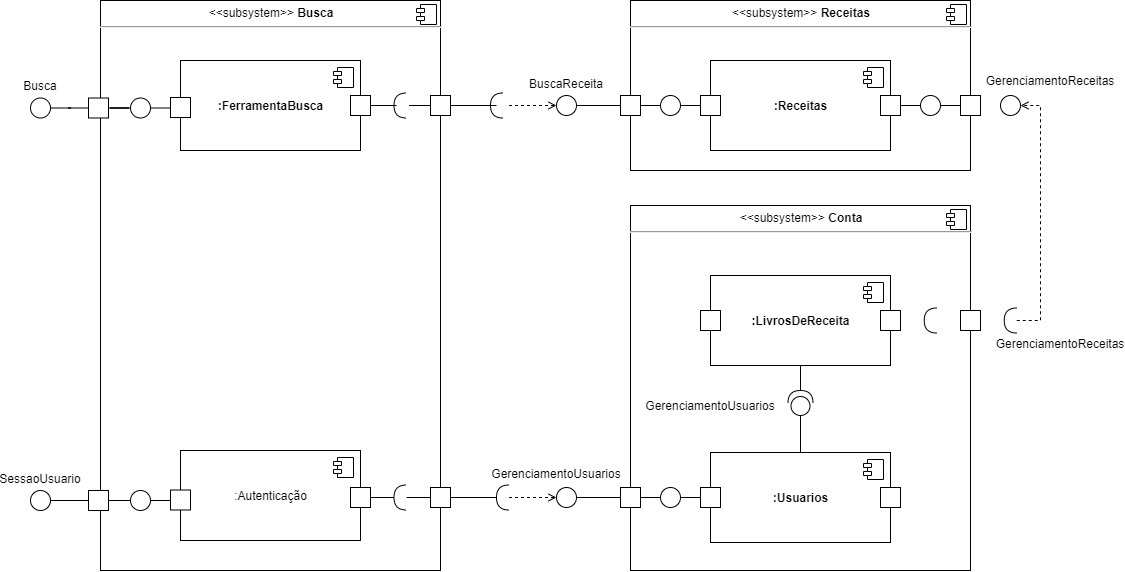

The diagram above was exported from draw.io. Its source (the exported page's mxGraphModel, read from the mxfile embedded in the PNG):
<mxGraphModel dx="1698" dy="883" grid="1" gridSize="10" guides="1" tooltips="1" connect="1" arrows="1" fold="1" page="1" pageScale="1" pageWidth="827" pageHeight="1169" background="#ffffff" math="0" shadow="0">
  <root>
    <mxCell id="0" />
    <mxCell id="1" parent="0" />
    <mxCell id="bDhdGB-iia9Brt6EnpDw-95" value="&lt;p style=&quot;margin: 0px ; margin-top: 6px ; text-align: center&quot;&gt;&amp;lt;&amp;lt;subsystem&amp;gt;&amp;gt;&lt;b&gt; Conta&lt;/b&gt;&lt;/p&gt;&lt;hr&gt;&lt;p style=&quot;margin: 0px ; margin-left: 8px&quot;&gt;&lt;br&gt;&lt;/p&gt;" style="align=left;overflow=fill;html=1;dropTarget=0;" vertex="1" parent="1">
      <mxGeometry x="650" y="225" width="340" height="365" as="geometry" />
    </mxCell>
    <mxCell id="bDhdGB-iia9Brt6EnpDw-96" value="" style="shape=component;jettyWidth=8;jettyHeight=4;" vertex="1" parent="bDhdGB-iia9Brt6EnpDw-95">
      <mxGeometry x="1" width="20" height="20" relative="1" as="geometry">
        <mxPoint x="-24" y="4" as="offset" />
      </mxGeometry>
    </mxCell>
    <mxCell id="jxlJ9FTbVibIuihBVefx-3" value="&lt;p style=&quot;margin: 0px ; margin-top: 6px ; text-align: center&quot;&gt;&amp;lt;&amp;lt;subsystem&amp;gt;&amp;gt;&lt;b&gt; Receitas&lt;/b&gt;&lt;/p&gt;&lt;hr&gt;&lt;p style=&quot;margin: 0px ; margin-left: 8px&quot;&gt;&lt;br&gt;&lt;/p&gt;" style="align=left;overflow=fill;html=1;dropTarget=0;" vertex="1" parent="1">
      <mxGeometry x="650" y="20" width="340" height="170" as="geometry" />
    </mxCell>
    <mxCell id="jxlJ9FTbVibIuihBVefx-4" value="" style="shape=component;jettyWidth=8;jettyHeight=4;" vertex="1" parent="jxlJ9FTbVibIuihBVefx-3">
      <mxGeometry x="1" width="20" height="20" relative="1" as="geometry">
        <mxPoint x="-24" y="4" as="offset" />
      </mxGeometry>
    </mxCell>
    <mxCell id="bDhdGB-iia9Brt6EnpDw-62" value="&lt;p style=&quot;margin: 0px ; margin-top: 6px ; text-align: center&quot;&gt;&amp;lt;&amp;lt;subsystem&amp;gt;&amp;gt;&lt;b&gt; Busca&lt;/b&gt;&lt;/p&gt;&lt;hr&gt;&lt;p style=&quot;margin: 0px ; margin-left: 8px&quot;&gt;&lt;br&gt;&lt;/p&gt;" style="align=left;overflow=fill;html=1;dropTarget=0;" vertex="1" parent="1">
      <mxGeometry x="120" y="20" width="340" height="570" as="geometry" />
    </mxCell>
    <mxCell id="bDhdGB-iia9Brt6EnpDw-63" value="" style="shape=component;jettyWidth=8;jettyHeight=4;" vertex="1" parent="bDhdGB-iia9Brt6EnpDw-62">
      <mxGeometry x="1" width="20" height="20" relative="1" as="geometry">
        <mxPoint x="-24" y="4" as="offset" />
      </mxGeometry>
    </mxCell>
    <mxCell id="bDhdGB-iia9Brt6EnpDw-4" value="&lt;b&gt;:FerramentaBusca&lt;/b&gt;" style="html=1;dropTarget=0;" vertex="1" parent="1">
      <mxGeometry x="200" y="80" width="180" height="90" as="geometry" />
    </mxCell>
    <mxCell id="bDhdGB-iia9Brt6EnpDw-5" value="" style="shape=component;jettyWidth=8;jettyHeight=4;" vertex="1" parent="bDhdGB-iia9Brt6EnpDw-4">
      <mxGeometry x="1" width="20" height="20" relative="1" as="geometry">
        <mxPoint x="-27" y="7" as="offset" />
      </mxGeometry>
    </mxCell>
    <mxCell id="bDhdGB-iia9Brt6EnpDw-6" value=":Autenticação" style="html=1;dropTarget=0;" vertex="1" parent="1">
      <mxGeometry x="200" y="470" width="180" height="90" as="geometry" />
    </mxCell>
    <mxCell id="bDhdGB-iia9Brt6EnpDw-7" value="" style="shape=component;jettyWidth=8;jettyHeight=4;" vertex="1" parent="bDhdGB-iia9Brt6EnpDw-6">
      <mxGeometry x="1" width="20" height="20" relative="1" as="geometry">
        <mxPoint x="-27" y="7" as="offset" />
      </mxGeometry>
    </mxCell>
    <mxCell id="bDhdGB-iia9Brt6EnpDw-8" value="&lt;b&gt;:LivrosDeReceita&lt;/b&gt;" style="html=1;dropTarget=0;" vertex="1" parent="1">
      <mxGeometry x="730" y="295" width="180" height="90" as="geometry" />
    </mxCell>
    <mxCell id="bDhdGB-iia9Brt6EnpDw-9" value="" style="shape=component;jettyWidth=8;jettyHeight=4;" vertex="1" parent="bDhdGB-iia9Brt6EnpDw-8">
      <mxGeometry x="1" width="20" height="20" relative="1" as="geometry">
        <mxPoint x="-27" y="7" as="offset" />
      </mxGeometry>
    </mxCell>
    <mxCell id="bDhdGB-iia9Brt6EnpDw-12" value="&lt;b&gt;:Receitas&lt;/b&gt;" style="html=1;dropTarget=0;" vertex="1" parent="1">
      <mxGeometry x="730" y="80" width="180" height="90" as="geometry" />
    </mxCell>
    <mxCell id="bDhdGB-iia9Brt6EnpDw-13" value="" style="shape=component;jettyWidth=8;jettyHeight=4;" vertex="1" parent="bDhdGB-iia9Brt6EnpDw-12">
      <mxGeometry x="1" width="20" height="20" relative="1" as="geometry">
        <mxPoint x="-27" y="7" as="offset" />
      </mxGeometry>
    </mxCell>
    <mxCell id="bDhdGB-iia9Brt6EnpDw-17" value="&lt;b&gt;:Usuarios&lt;/b&gt;" style="html=1;dropTarget=0;" vertex="1" parent="1">
      <mxGeometry x="730" y="472" width="180" height="90" as="geometry" />
    </mxCell>
    <mxCell id="bDhdGB-iia9Brt6EnpDw-18" value="" style="shape=component;jettyWidth=8;jettyHeight=4;" vertex="1" parent="bDhdGB-iia9Brt6EnpDw-17">
      <mxGeometry x="1" width="20" height="20" relative="1" as="geometry">
        <mxPoint x="-27" y="7" as="offset" />
      </mxGeometry>
    </mxCell>
    <mxCell id="bDhdGB-iia9Brt6EnpDw-52" style="edgeStyle=orthogonalEdgeStyle;rounded=0;orthogonalLoop=1;jettySize=auto;html=1;entryX=0;entryY=0.5;entryDx=0;entryDy=0;endArrow=none;endFill=0;" edge="1" parent="1" target="bDhdGB-iia9Brt6EnpDw-50">
      <mxGeometry relative="1" as="geometry">
        <mxPoint x="428.5" y="125" as="sourcePoint" />
      </mxGeometry>
    </mxCell>
    <mxCell id="bDhdGB-iia9Brt6EnpDw-20" value="" style="shape=requiredInterface;html=1;verticalLabelPosition=bottom;rotation=-180;aspect=fixed;" vertex="1" parent="1">
      <mxGeometry x="413.5" y="112.5" width="12.5" height="25" as="geometry" />
    </mxCell>
    <mxCell id="bDhdGB-iia9Brt6EnpDw-47" style="edgeStyle=orthogonalEdgeStyle;rounded=0;orthogonalLoop=1;jettySize=auto;html=1;entryX=0;entryY=0.5;entryDx=0;entryDy=0;endArrow=none;endFill=0;" edge="1" parent="1" source="bDhdGB-iia9Brt6EnpDw-23" target="bDhdGB-iia9Brt6EnpDw-46">
      <mxGeometry relative="1" as="geometry" />
    </mxCell>
    <mxCell id="bDhdGB-iia9Brt6EnpDw-23" value="" style="ellipse;whiteSpace=wrap;html=1;" vertex="1" parent="1">
      <mxGeometry x="50" y="117.5" width="20" height="20" as="geometry" />
    </mxCell>
    <mxCell id="bDhdGB-iia9Brt6EnpDw-51" style="edgeStyle=orthogonalEdgeStyle;rounded=0;orthogonalLoop=1;jettySize=auto;html=1;entryX=1;entryY=0.5;entryDx=0;entryDy=0;entryPerimeter=0;endArrow=none;endFill=0;" edge="1" parent="1" source="bDhdGB-iia9Brt6EnpDw-25">
      <mxGeometry relative="1" as="geometry">
        <mxPoint x="416" y="125" as="targetPoint" />
      </mxGeometry>
    </mxCell>
    <mxCell id="bDhdGB-iia9Brt6EnpDw-25" value="" style="whiteSpace=wrap;html=1;" vertex="1" parent="1">
      <mxGeometry x="370" y="115" width="20" height="20" as="geometry" />
    </mxCell>
    <mxCell id="bDhdGB-iia9Brt6EnpDw-107" style="edgeStyle=orthogonalEdgeStyle;rounded=0;orthogonalLoop=1;jettySize=auto;html=1;endArrow=none;endFill=0;" edge="1" parent="1" source="bDhdGB-iia9Brt6EnpDw-26" target="bDhdGB-iia9Brt6EnpDw-106">
      <mxGeometry relative="1" as="geometry" />
    </mxCell>
    <mxCell id="bDhdGB-iia9Brt6EnpDw-26" value="" style="whiteSpace=wrap;html=1;" vertex="1" parent="1">
      <mxGeometry x="900" y="115" width="20" height="20" as="geometry" />
    </mxCell>
    <mxCell id="bDhdGB-iia9Brt6EnpDw-27" value="" style="whiteSpace=wrap;html=1;" vertex="1" parent="1">
      <mxGeometry x="720" y="115" width="20" height="20" as="geometry" />
    </mxCell>
    <mxCell id="bDhdGB-iia9Brt6EnpDw-28" value="" style="whiteSpace=wrap;html=1;" vertex="1" parent="1">
      <mxGeometry x="900" y="330" width="20" height="20" as="geometry" />
    </mxCell>
    <mxCell id="bDhdGB-iia9Brt6EnpDw-29" value="" style="whiteSpace=wrap;html=1;" vertex="1" parent="1">
      <mxGeometry x="720" y="330" width="20" height="20" as="geometry" />
    </mxCell>
    <mxCell id="bDhdGB-iia9Brt6EnpDw-30" value="" style="whiteSpace=wrap;html=1;" vertex="1" parent="1">
      <mxGeometry x="900" y="507" width="20" height="20" as="geometry" />
    </mxCell>
    <mxCell id="bDhdGB-iia9Brt6EnpDw-31" value="" style="whiteSpace=wrap;html=1;" vertex="1" parent="1">
      <mxGeometry x="720" y="507" width="20" height="20" as="geometry" />
    </mxCell>
    <mxCell id="bDhdGB-iia9Brt6EnpDw-32" value="Busca" style="text;html=1;strokeColor=none;fillColor=none;align=center;verticalAlign=middle;whiteSpace=wrap;rounded=0;" vertex="1" parent="1">
      <mxGeometry x="40" y="95" width="40" height="20" as="geometry" />
    </mxCell>
    <mxCell id="bDhdGB-iia9Brt6EnpDw-37" style="edgeStyle=orthogonalEdgeStyle;rounded=0;orthogonalLoop=1;jettySize=auto;html=1;endArrow=none;endFill=0;" edge="1" parent="1" source="bDhdGB-iia9Brt6EnpDw-33" target="bDhdGB-iia9Brt6EnpDw-36">
      <mxGeometry relative="1" as="geometry" />
    </mxCell>
    <mxCell id="bDhdGB-iia9Brt6EnpDw-33" value="" style="ellipse;whiteSpace=wrap;html=1;" vertex="1" parent="1">
      <mxGeometry x="150" y="117.5" width="20" height="20" as="geometry" />
    </mxCell>
    <mxCell id="bDhdGB-iia9Brt6EnpDw-36" value="" style="whiteSpace=wrap;html=1;" vertex="1" parent="1">
      <mxGeometry x="190" y="117" width="20" height="20" as="geometry" />
    </mxCell>
    <mxCell id="bDhdGB-iia9Brt6EnpDw-48" style="edgeStyle=orthogonalEdgeStyle;rounded=0;orthogonalLoop=1;jettySize=auto;html=1;endArrow=none;endFill=0;" edge="1" parent="1" source="bDhdGB-iia9Brt6EnpDw-46" target="bDhdGB-iia9Brt6EnpDw-33">
      <mxGeometry relative="1" as="geometry" />
    </mxCell>
    <mxCell id="bDhdGB-iia9Brt6EnpDw-46" value="" style="whiteSpace=wrap;html=1;" vertex="1" parent="1">
      <mxGeometry x="108" y="117.5" width="20" height="20" as="geometry" />
    </mxCell>
    <mxCell id="bDhdGB-iia9Brt6EnpDw-60" style="edgeStyle=orthogonalEdgeStyle;rounded=0;orthogonalLoop=1;jettySize=auto;html=1;entryX=0;entryY=0.5;entryDx=0;entryDy=0;endArrow=open;endFill=0;dashed=1;" edge="1" parent="1" target="bDhdGB-iia9Brt6EnpDw-54">
      <mxGeometry relative="1" as="geometry">
        <mxPoint x="528.5" y="125" as="sourcePoint" />
      </mxGeometry>
    </mxCell>
    <mxCell id="bDhdGB-iia9Brt6EnpDw-49" value="" style="shape=requiredInterface;html=1;verticalLabelPosition=bottom;rotation=-180;aspect=fixed;" vertex="1" parent="1">
      <mxGeometry x="510" y="112.5" width="12.5" height="25" as="geometry" />
    </mxCell>
    <mxCell id="bDhdGB-iia9Brt6EnpDw-53" style="edgeStyle=orthogonalEdgeStyle;rounded=0;orthogonalLoop=1;jettySize=auto;html=1;entryX=1;entryY=0.5;entryDx=0;entryDy=0;entryPerimeter=0;endArrow=none;endFill=0;" edge="1" parent="1" source="bDhdGB-iia9Brt6EnpDw-50">
      <mxGeometry relative="1" as="geometry">
        <mxPoint x="516" y="125" as="targetPoint" />
      </mxGeometry>
    </mxCell>
    <mxCell id="bDhdGB-iia9Brt6EnpDw-50" value="" style="whiteSpace=wrap;html=1;" vertex="1" parent="1">
      <mxGeometry x="450" y="115" width="20" height="20" as="geometry" />
    </mxCell>
    <mxCell id="bDhdGB-iia9Brt6EnpDw-57" style="edgeStyle=orthogonalEdgeStyle;rounded=0;orthogonalLoop=1;jettySize=auto;html=1;entryX=0;entryY=0.5;entryDx=0;entryDy=0;endArrow=none;endFill=0;" edge="1" parent="1" source="bDhdGB-iia9Brt6EnpDw-54" target="bDhdGB-iia9Brt6EnpDw-56">
      <mxGeometry relative="1" as="geometry" />
    </mxCell>
    <mxCell id="bDhdGB-iia9Brt6EnpDw-54" value="" style="ellipse;whiteSpace=wrap;html=1;" vertex="1" parent="1">
      <mxGeometry x="576" y="115" width="20" height="20" as="geometry" />
    </mxCell>
    <mxCell id="bDhdGB-iia9Brt6EnpDw-59" style="edgeStyle=orthogonalEdgeStyle;rounded=0;orthogonalLoop=1;jettySize=auto;html=1;entryX=0;entryY=0.5;entryDx=0;entryDy=0;endArrow=none;endFill=0;" edge="1" parent="1" source="bDhdGB-iia9Brt6EnpDw-55" target="bDhdGB-iia9Brt6EnpDw-27">
      <mxGeometry relative="1" as="geometry" />
    </mxCell>
    <mxCell id="bDhdGB-iia9Brt6EnpDw-55" value="" style="ellipse;whiteSpace=wrap;html=1;" vertex="1" parent="1">
      <mxGeometry x="680" y="115" width="20" height="20" as="geometry" />
    </mxCell>
    <mxCell id="bDhdGB-iia9Brt6EnpDw-58" style="edgeStyle=orthogonalEdgeStyle;rounded=0;orthogonalLoop=1;jettySize=auto;html=1;endArrow=none;endFill=0;" edge="1" parent="1" source="bDhdGB-iia9Brt6EnpDw-56" target="bDhdGB-iia9Brt6EnpDw-55">
      <mxGeometry relative="1" as="geometry" />
    </mxCell>
    <mxCell id="bDhdGB-iia9Brt6EnpDw-56" value="" style="whiteSpace=wrap;html=1;" vertex="1" parent="1">
      <mxGeometry x="640" y="115" width="20" height="20" as="geometry" />
    </mxCell>
    <mxCell id="bDhdGB-iia9Brt6EnpDw-61" value="BuscaReceita" style="text;html=1;strokeColor=none;fillColor=none;align=center;verticalAlign=middle;whiteSpace=wrap;rounded=0;" vertex="1" parent="1">
      <mxGeometry x="566" y="92.5" width="40" height="20" as="geometry" />
    </mxCell>
    <mxCell id="bDhdGB-iia9Brt6EnpDw-75" style="edgeStyle=orthogonalEdgeStyle;rounded=0;orthogonalLoop=1;jettySize=auto;html=1;entryX=0;entryY=0.5;entryDx=0;entryDy=0;endArrow=none;endFill=0;" edge="1" parent="1" source="bDhdGB-iia9Brt6EnpDw-76" target="bDhdGB-iia9Brt6EnpDw-82">
      <mxGeometry relative="1" as="geometry" />
    </mxCell>
    <mxCell id="bDhdGB-iia9Brt6EnpDw-76" value="" style="ellipse;whiteSpace=wrap;html=1;" vertex="1" parent="1">
      <mxGeometry x="50" y="510" width="20" height="20" as="geometry" />
    </mxCell>
    <mxCell id="bDhdGB-iia9Brt6EnpDw-77" value="SessaoUsuario" style="text;html=1;strokeColor=none;fillColor=none;align=center;verticalAlign=middle;whiteSpace=wrap;rounded=0;" vertex="1" parent="1">
      <mxGeometry x="40" y="487.5" width="40" height="20" as="geometry" />
    </mxCell>
    <mxCell id="bDhdGB-iia9Brt6EnpDw-78" style="edgeStyle=orthogonalEdgeStyle;rounded=0;orthogonalLoop=1;jettySize=auto;html=1;endArrow=none;endFill=0;" edge="1" parent="1" source="bDhdGB-iia9Brt6EnpDw-79" target="bDhdGB-iia9Brt6EnpDw-80">
      <mxGeometry relative="1" as="geometry" />
    </mxCell>
    <mxCell id="bDhdGB-iia9Brt6EnpDw-79" value="" style="ellipse;whiteSpace=wrap;html=1;" vertex="1" parent="1">
      <mxGeometry x="150" y="510" width="20" height="20" as="geometry" />
    </mxCell>
    <mxCell id="bDhdGB-iia9Brt6EnpDw-80" value="" style="whiteSpace=wrap;html=1;" vertex="1" parent="1">
      <mxGeometry x="190" y="509.5" width="20" height="20" as="geometry" />
    </mxCell>
    <mxCell id="bDhdGB-iia9Brt6EnpDw-81" style="edgeStyle=orthogonalEdgeStyle;rounded=0;orthogonalLoop=1;jettySize=auto;html=1;endArrow=none;endFill=0;" edge="1" parent="1" source="bDhdGB-iia9Brt6EnpDw-82" target="bDhdGB-iia9Brt6EnpDw-79">
      <mxGeometry relative="1" as="geometry" />
    </mxCell>
    <mxCell id="bDhdGB-iia9Brt6EnpDw-82" value="" style="whiteSpace=wrap;html=1;" vertex="1" parent="1">
      <mxGeometry x="108" y="510" width="20" height="20" as="geometry" />
    </mxCell>
    <mxCell id="bDhdGB-iia9Brt6EnpDw-83" style="edgeStyle=orthogonalEdgeStyle;rounded=0;orthogonalLoop=1;jettySize=auto;html=1;entryX=0;entryY=0.5;entryDx=0;entryDy=0;endArrow=none;endFill=0;" edge="1" parent="1" source="bDhdGB-iia9Brt6EnpDw-84" target="bDhdGB-iia9Brt6EnpDw-90">
      <mxGeometry relative="1" as="geometry" />
    </mxCell>
    <mxCell id="bDhdGB-iia9Brt6EnpDw-84" value="" style="shape=requiredInterface;html=1;verticalLabelPosition=bottom;rotation=-180;aspect=fixed;" vertex="1" parent="1">
      <mxGeometry x="413.5" y="504.5" width="12.5" height="25" as="geometry" />
    </mxCell>
    <mxCell id="bDhdGB-iia9Brt6EnpDw-85" style="edgeStyle=orthogonalEdgeStyle;rounded=0;orthogonalLoop=1;jettySize=auto;html=1;entryX=1;entryY=0.5;entryDx=0;entryDy=0;entryPerimeter=0;endArrow=none;endFill=0;" edge="1" parent="1" source="bDhdGB-iia9Brt6EnpDw-86" target="bDhdGB-iia9Brt6EnpDw-84">
      <mxGeometry relative="1" as="geometry" />
    </mxCell>
    <mxCell id="bDhdGB-iia9Brt6EnpDw-86" value="" style="whiteSpace=wrap;html=1;" vertex="1" parent="1">
      <mxGeometry x="370" y="507" width="20" height="20" as="geometry" />
    </mxCell>
    <mxCell id="bDhdGB-iia9Brt6EnpDw-87" style="edgeStyle=orthogonalEdgeStyle;rounded=0;orthogonalLoop=1;jettySize=auto;html=1;entryX=0;entryY=0.5;entryDx=0;entryDy=0;endArrow=open;endFill=0;dashed=1;" edge="1" parent="1" source="bDhdGB-iia9Brt6EnpDw-88" target="bDhdGB-iia9Brt6EnpDw-92">
      <mxGeometry relative="1" as="geometry" />
    </mxCell>
    <mxCell id="bDhdGB-iia9Brt6EnpDw-88" value="" style="shape=requiredInterface;html=1;verticalLabelPosition=bottom;rotation=-180;aspect=fixed;" vertex="1" parent="1">
      <mxGeometry x="516" y="504.5" width="12.5" height="25" as="geometry" />
    </mxCell>
    <mxCell id="bDhdGB-iia9Brt6EnpDw-89" style="edgeStyle=orthogonalEdgeStyle;rounded=0;orthogonalLoop=1;jettySize=auto;html=1;entryX=1;entryY=0.5;entryDx=0;entryDy=0;entryPerimeter=0;endArrow=none;endFill=0;" edge="1" parent="1" source="bDhdGB-iia9Brt6EnpDw-90" target="bDhdGB-iia9Brt6EnpDw-88">
      <mxGeometry relative="1" as="geometry" />
    </mxCell>
    <mxCell id="bDhdGB-iia9Brt6EnpDw-90" value="" style="whiteSpace=wrap;html=1;" vertex="1" parent="1">
      <mxGeometry x="450" y="507" width="20" height="20" as="geometry" />
    </mxCell>
    <mxCell id="bDhdGB-iia9Brt6EnpDw-91" style="edgeStyle=orthogonalEdgeStyle;rounded=0;orthogonalLoop=1;jettySize=auto;html=1;entryX=0;entryY=0.5;entryDx=0;entryDy=0;endArrow=none;endFill=0;" edge="1" parent="1" source="bDhdGB-iia9Brt6EnpDw-92" target="bDhdGB-iia9Brt6EnpDw-93">
      <mxGeometry relative="1" as="geometry" />
    </mxCell>
    <mxCell id="bDhdGB-iia9Brt6EnpDw-92" value="" style="ellipse;whiteSpace=wrap;html=1;" vertex="1" parent="1">
      <mxGeometry x="576" y="507" width="20" height="20" as="geometry" />
    </mxCell>
    <mxCell id="bDhdGB-iia9Brt6EnpDw-101" style="edgeStyle=orthogonalEdgeStyle;rounded=0;orthogonalLoop=1;jettySize=auto;html=1;entryX=0;entryY=0.5;entryDx=0;entryDy=0;endArrow=none;endFill=0;" edge="1" parent="1" source="bDhdGB-iia9Brt6EnpDw-93" target="bDhdGB-iia9Brt6EnpDw-100">
      <mxGeometry relative="1" as="geometry" />
    </mxCell>
    <mxCell id="bDhdGB-iia9Brt6EnpDw-93" value="" style="whiteSpace=wrap;html=1;" vertex="1" parent="1">
      <mxGeometry x="640" y="507" width="20" height="20" as="geometry" />
    </mxCell>
    <mxCell id="bDhdGB-iia9Brt6EnpDw-94" value="GerenciamentoUsuarios" style="text;html=1;strokeColor=none;fillColor=none;align=center;verticalAlign=middle;whiteSpace=wrap;rounded=0;" vertex="1" parent="1">
      <mxGeometry x="556" y="482.5" width="40" height="20" as="geometry" />
    </mxCell>
    <mxCell id="bDhdGB-iia9Brt6EnpDw-104" style="edgeStyle=orthogonalEdgeStyle;rounded=0;orthogonalLoop=1;jettySize=auto;html=1;entryX=0;entryY=0.5;entryDx=0;entryDy=0;endArrow=none;endFill=0;" edge="1" parent="1" source="bDhdGB-iia9Brt6EnpDw-100" target="bDhdGB-iia9Brt6EnpDw-31">
      <mxGeometry relative="1" as="geometry" />
    </mxCell>
    <mxCell id="bDhdGB-iia9Brt6EnpDw-100" value="" style="ellipse;whiteSpace=wrap;html=1;" vertex="1" parent="1">
      <mxGeometry x="680" y="507" width="20" height="20" as="geometry" />
    </mxCell>
    <mxCell id="bDhdGB-iia9Brt6EnpDw-105" value="" style="whiteSpace=wrap;html=1;" vertex="1" parent="1">
      <mxGeometry x="980" y="115" width="20" height="20" as="geometry" />
    </mxCell>
    <mxCell id="bDhdGB-iia9Brt6EnpDw-108" style="edgeStyle=orthogonalEdgeStyle;rounded=0;orthogonalLoop=1;jettySize=auto;html=1;endArrow=none;endFill=0;" edge="1" parent="1" source="bDhdGB-iia9Brt6EnpDw-106" target="bDhdGB-iia9Brt6EnpDw-105">
      <mxGeometry relative="1" as="geometry" />
    </mxCell>
    <mxCell id="bDhdGB-iia9Brt6EnpDw-106" value="" style="ellipse;whiteSpace=wrap;html=1;" vertex="1" parent="1">
      <mxGeometry x="940" y="115" width="20" height="20" as="geometry" />
    </mxCell>
    <mxCell id="bDhdGB-iia9Brt6EnpDw-109" value="" style="whiteSpace=wrap;html=1;" vertex="1" parent="1">
      <mxGeometry x="980" y="330" width="20" height="20" as="geometry" />
    </mxCell>
    <mxCell id="bDhdGB-iia9Brt6EnpDw-111" value="" style="ellipse;whiteSpace=wrap;html=1;" vertex="1" parent="1">
      <mxGeometry x="1020" y="115" width="20" height="20" as="geometry" />
    </mxCell>
    <mxCell id="bDhdGB-iia9Brt6EnpDw-112" value="" style="shape=requiredInterface;html=1;verticalLabelPosition=bottom;rotation=-180;aspect=fixed;" vertex="1" parent="1">
      <mxGeometry x="943.75" y="327.5" width="12.5" height="25" as="geometry" />
    </mxCell>
    <mxCell id="bDhdGB-iia9Brt6EnpDw-114" style="edgeStyle=orthogonalEdgeStyle;rounded=0;orthogonalLoop=1;jettySize=auto;html=1;entryX=1;entryY=0.5;entryDx=0;entryDy=0;endArrow=open;endFill=0;dashed=1;" edge="1" parent="1" source="bDhdGB-iia9Brt6EnpDw-113" target="bDhdGB-iia9Brt6EnpDw-111">
      <mxGeometry relative="1" as="geometry">
        <Array as="points">
          <mxPoint x="1060" y="340" />
          <mxPoint x="1060" y="125" />
        </Array>
      </mxGeometry>
    </mxCell>
    <mxCell id="bDhdGB-iia9Brt6EnpDw-113" value="" style="shape=requiredInterface;html=1;verticalLabelPosition=bottom;rotation=-180;aspect=fixed;" vertex="1" parent="1">
      <mxGeometry x="1023.75" y="327.5" width="12.5" height="25" as="geometry" />
    </mxCell>
    <mxCell id="bDhdGB-iia9Brt6EnpDw-116" value="GerenciamentoReceitas" style="text;html=1;strokeColor=none;fillColor=none;align=center;verticalAlign=middle;whiteSpace=wrap;rounded=0;" vertex="1" parent="1">
      <mxGeometry x="1050" y="90" width="40" height="20" as="geometry" />
    </mxCell>
    <mxCell id="bDhdGB-iia9Brt6EnpDw-117" value="GerenciamentoReceitas" style="text;html=1;strokeColor=none;fillColor=none;align=center;verticalAlign=middle;whiteSpace=wrap;rounded=0;" vertex="1" parent="1">
      <mxGeometry x="1060" y="352.5" width="40" height="20" as="geometry" />
    </mxCell>
    <mxCell id="bDhdGB-iia9Brt6EnpDw-120" style="edgeStyle=orthogonalEdgeStyle;rounded=0;orthogonalLoop=1;jettySize=auto;html=1;entryX=0.5;entryY=0;entryDx=0;entryDy=0;endArrow=none;endFill=0;" edge="1" parent="1" source="bDhdGB-iia9Brt6EnpDw-119" target="bDhdGB-iia9Brt6EnpDw-17">
      <mxGeometry relative="1" as="geometry" />
    </mxCell>
    <mxCell id="bDhdGB-iia9Brt6EnpDw-121" style="edgeStyle=orthogonalEdgeStyle;rounded=0;orthogonalLoop=1;jettySize=auto;html=1;exitX=1;exitY=0.5;exitDx=0;exitDy=0;exitPerimeter=0;entryX=0.5;entryY=1;entryDx=0;entryDy=0;endArrow=none;endFill=0;" edge="1" parent="1" source="bDhdGB-iia9Brt6EnpDw-119" target="bDhdGB-iia9Brt6EnpDw-8">
      <mxGeometry relative="1" as="geometry" />
    </mxCell>
    <mxCell id="bDhdGB-iia9Brt6EnpDw-119" value="" style="shape=providedRequiredInterface;html=1;verticalLabelPosition=bottom;aspect=fixed;rotation=-90;" vertex="1" parent="1">
      <mxGeometry x="807.5" y="410" width="25" height="25" as="geometry" />
    </mxCell>
    <mxCell id="bDhdGB-iia9Brt6EnpDw-122" value="GerenciamentoUsuarios" style="text;html=1;strokeColor=none;fillColor=none;align=center;verticalAlign=middle;whiteSpace=wrap;rounded=0;" vertex="1" parent="1">
      <mxGeometry x="710" y="415" width="40" height="20" as="geometry" />
    </mxCell>
  </root>
</mxGraphModel>